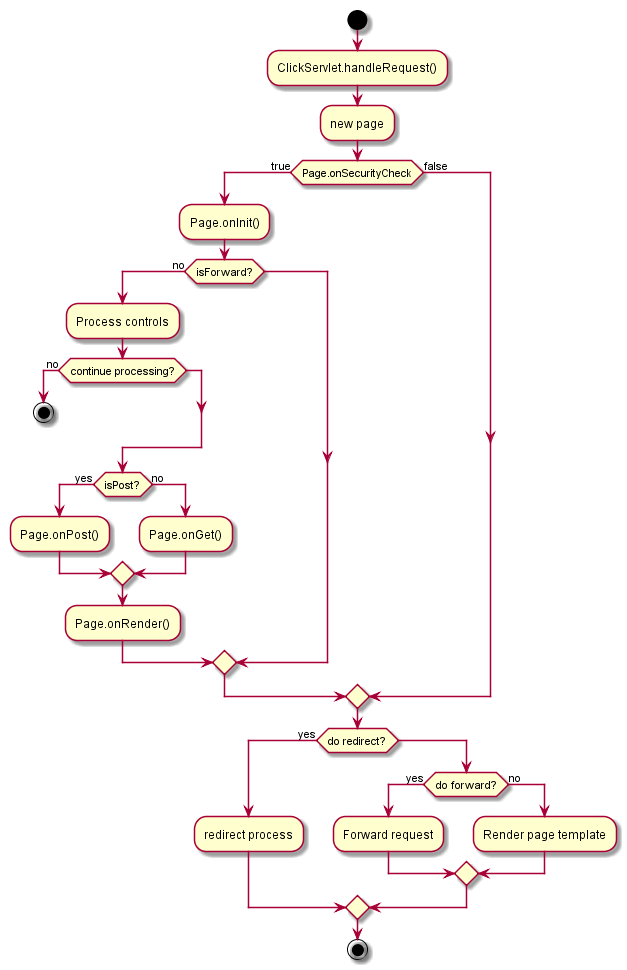

The diagram above was rendered by PlantUML. Its source (embedded in the PNG):
@startuml -->

start
:ClickServlet.handleRequest();
:new page;
if (Page.onSecurityCheck) then (true)
  :Page.onInit();
  if (isForward?) then (no)
    :Process controls;
    if (continue processing?) then (no)
      stop
    endif
    
    if (isPost?) then (yes)
      :Page.onPost();
    else (no)
      :Page.onGet();
    endif
    :Page.onRender();
  endif
else (false)
endif

if (do redirect?) then (yes)
  :redirect process;
else
  if (do forward?) then (yes)
    :Forward request;
  else (no)
    :Render page template;
  endif
endif

stop

@enduml